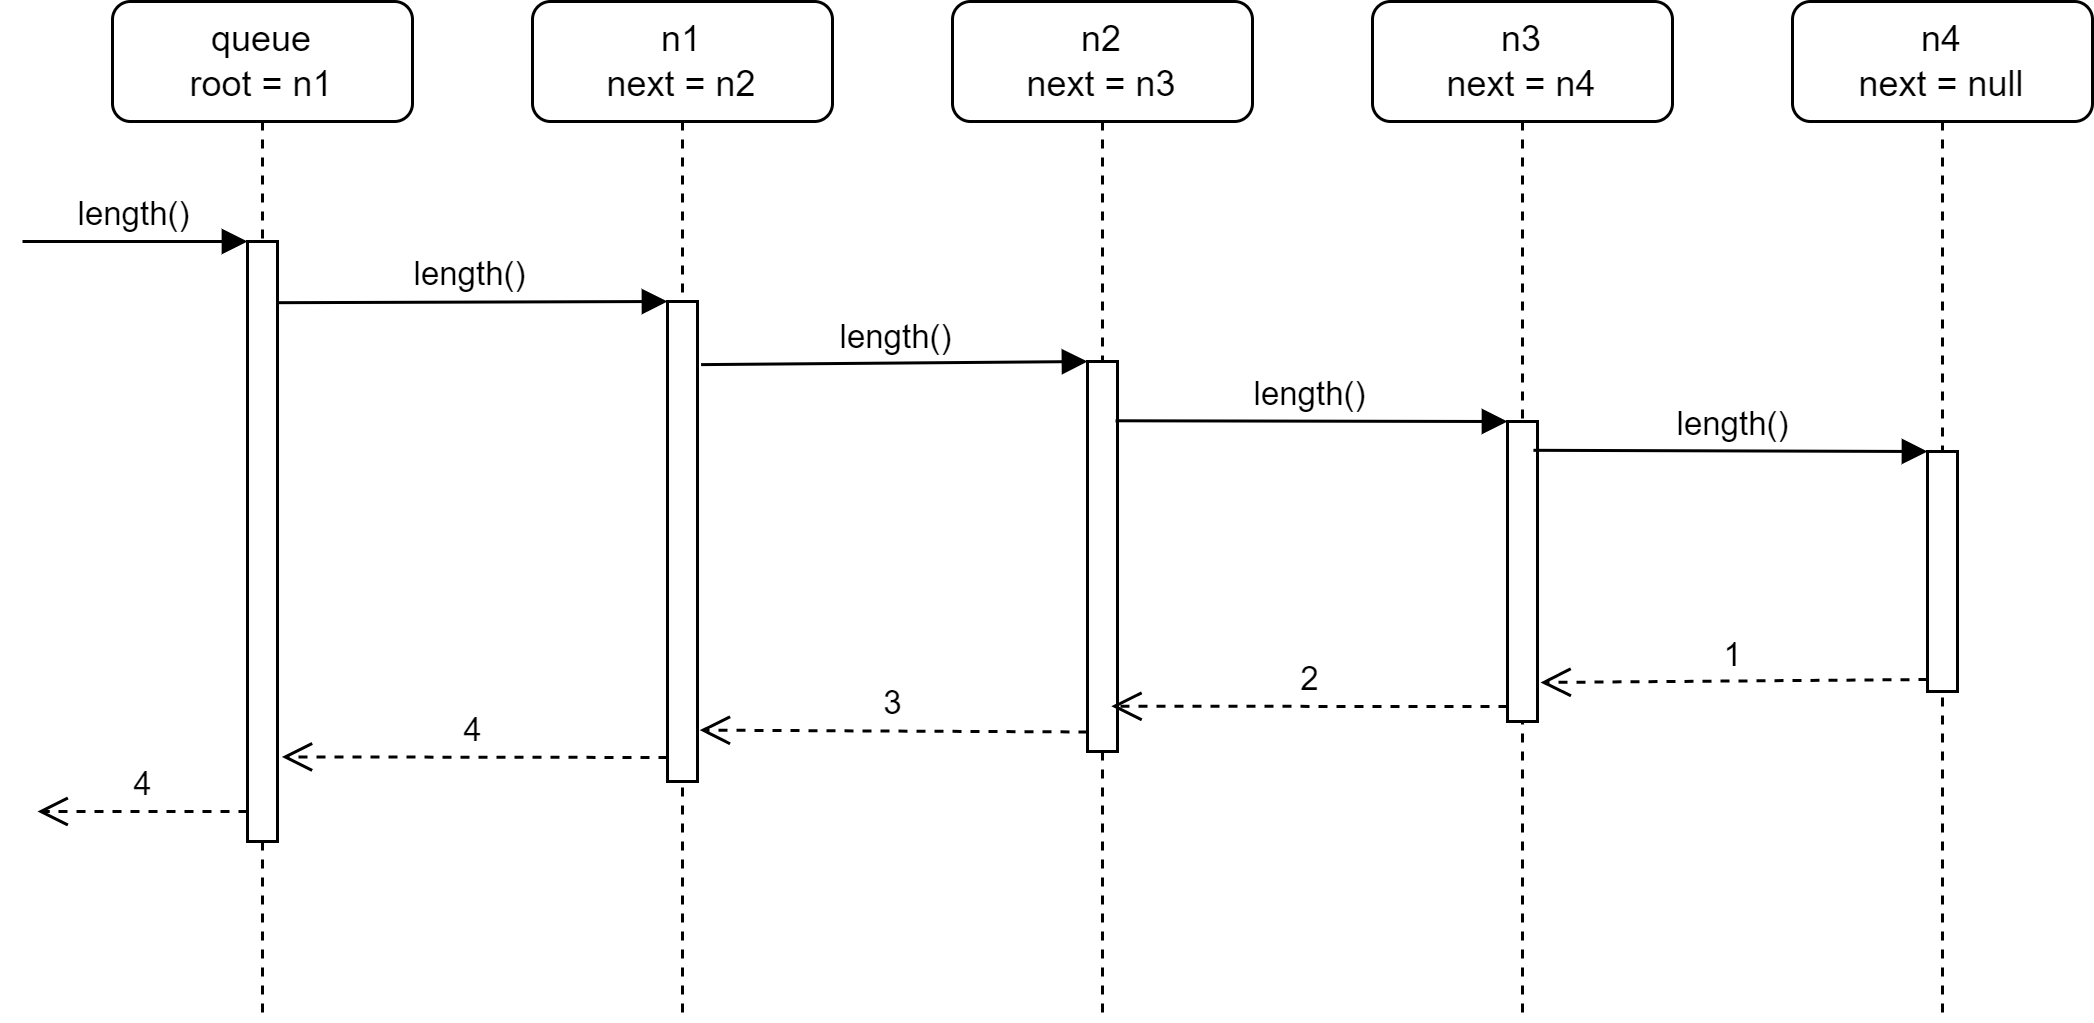

The diagram above was exported from draw.io. Its source (the exported page's mxGraphModel, read from the mxfile embedded in the PNG):
<mxGraphModel dx="825" dy="662" grid="1" gridSize="10" guides="1" tooltips="1" connect="1" arrows="1" fold="1" page="1" pageScale="1" pageWidth="827" pageHeight="1169" math="0" shadow="0">
  <root>
    <mxCell id="0" />
    <mxCell id="1" parent="0" />
    <mxCell id="2" value="queue&lt;br&gt;root = n1" style="shape=umlLifeline;perimeter=lifelinePerimeter;whiteSpace=wrap;html=1;container=1;collapsible=0;recursiveResize=0;outlineConnect=0;rounded=1;" vertex="1" parent="1">
      <mxGeometry x="60" y="30" width="100" height="340" as="geometry" />
    </mxCell>
    <mxCell id="8" value="" style="html=1;points=[];perimeter=orthogonalPerimeter;" vertex="1" parent="2">
      <mxGeometry x="45" y="80" width="10" height="200" as="geometry" />
    </mxCell>
    <mxCell id="9" value="length()" style="html=1;verticalAlign=bottom;endArrow=block;entryX=0;entryY=0;" edge="1" target="8" parent="2">
      <mxGeometry relative="1" as="geometry">
        <mxPoint x="-30" y="80" as="sourcePoint" />
      </mxGeometry>
    </mxCell>
    <mxCell id="10" value="4" style="html=1;verticalAlign=bottom;endArrow=open;dashed=1;endSize=8;exitX=0;exitY=0.95;" edge="1" source="8" parent="2">
      <mxGeometry relative="1" as="geometry">
        <mxPoint x="-25" y="270" as="targetPoint" />
      </mxGeometry>
    </mxCell>
    <mxCell id="4" value="n1&lt;br&gt;next = n2" style="shape=umlLifeline;perimeter=lifelinePerimeter;whiteSpace=wrap;html=1;container=1;collapsible=0;recursiveResize=0;outlineConnect=0;rounded=1;" vertex="1" parent="1">
      <mxGeometry x="200" y="30" width="100" height="340" as="geometry" />
    </mxCell>
    <mxCell id="11" value="" style="html=1;points=[];perimeter=orthogonalPerimeter;" vertex="1" parent="4">
      <mxGeometry x="45" y="100" width="10" height="160" as="geometry" />
    </mxCell>
    <mxCell id="5" value="n2&lt;br&gt;next = n3" style="shape=umlLifeline;perimeter=lifelinePerimeter;whiteSpace=wrap;html=1;container=1;collapsible=0;recursiveResize=0;outlineConnect=0;rounded=1;" vertex="1" parent="1">
      <mxGeometry x="340" y="30" width="100" height="340" as="geometry" />
    </mxCell>
    <mxCell id="14" value="" style="html=1;points=[];perimeter=orthogonalPerimeter;" vertex="1" parent="5">
      <mxGeometry x="45" y="120" width="10" height="130" as="geometry" />
    </mxCell>
    <mxCell id="6" value="n3&lt;br&gt;next = n4" style="shape=umlLifeline;perimeter=lifelinePerimeter;whiteSpace=wrap;html=1;container=1;collapsible=0;recursiveResize=0;outlineConnect=0;rounded=1;" vertex="1" parent="1">
      <mxGeometry x="480" y="30" width="100" height="340" as="geometry" />
    </mxCell>
    <mxCell id="17" value="" style="html=1;points=[];perimeter=orthogonalPerimeter;" vertex="1" parent="6">
      <mxGeometry x="45" y="140" width="10" height="100" as="geometry" />
    </mxCell>
    <mxCell id="7" value="n4&lt;br&gt;next = null" style="shape=umlLifeline;perimeter=lifelinePerimeter;whiteSpace=wrap;html=1;container=1;collapsible=0;recursiveResize=0;outlineConnect=0;rounded=1;" vertex="1" parent="1">
      <mxGeometry x="620" y="30" width="100" height="340" as="geometry" />
    </mxCell>
    <mxCell id="20" value="" style="html=1;points=[];perimeter=orthogonalPerimeter;" vertex="1" parent="7">
      <mxGeometry x="45" y="150" width="10" height="80" as="geometry" />
    </mxCell>
    <mxCell id="22" value="1" style="html=1;verticalAlign=bottom;endArrow=open;dashed=1;endSize=8;exitX=0;exitY=0.95;" edge="1" source="20" parent="7">
      <mxGeometry relative="1" as="geometry">
        <mxPoint x="-84" y="227" as="targetPoint" />
      </mxGeometry>
    </mxCell>
    <mxCell id="12" value="length()" style="html=1;verticalAlign=bottom;endArrow=block;entryX=0;entryY=0;exitX=0.97;exitY=0.102;exitDx=0;exitDy=0;exitPerimeter=0;" edge="1" target="11" parent="1" source="8">
      <mxGeometry relative="1" as="geometry">
        <mxPoint x="120" y="130" as="sourcePoint" />
      </mxGeometry>
    </mxCell>
    <mxCell id="15" value="length()" style="html=1;verticalAlign=bottom;endArrow=block;entryX=0;entryY=0;exitX=0.562;exitY=0.356;exitDx=0;exitDy=0;exitPerimeter=0;" edge="1" target="14" parent="1" source="4">
      <mxGeometry relative="1" as="geometry">
        <mxPoint x="315" y="150" as="sourcePoint" />
      </mxGeometry>
    </mxCell>
    <mxCell id="18" value="length()" style="html=1;verticalAlign=bottom;endArrow=block;entryX=0;entryY=0;exitX=0.935;exitY=0.152;exitDx=0;exitDy=0;exitPerimeter=0;" edge="1" target="17" parent="1" source="14">
      <mxGeometry relative="1" as="geometry">
        <mxPoint x="420" y="170" as="sourcePoint" />
      </mxGeometry>
    </mxCell>
    <mxCell id="21" value="length()" style="html=1;verticalAlign=bottom;endArrow=block;entryX=0;entryY=0;exitX=0.865;exitY=0.096;exitDx=0;exitDy=0;exitPerimeter=0;" edge="1" target="20" parent="1" source="17">
      <mxGeometry relative="1" as="geometry">
        <mxPoint x="595" y="180" as="sourcePoint" />
      </mxGeometry>
    </mxCell>
    <mxCell id="19" value="2" style="html=1;verticalAlign=bottom;endArrow=open;dashed=1;endSize=8;exitX=0;exitY=0.95;entryX=0.795;entryY=0.884;entryDx=0;entryDy=0;entryPerimeter=0;" edge="1" source="17" parent="1" target="14">
      <mxGeometry relative="1" as="geometry">
        <mxPoint x="395" y="266" as="targetPoint" />
      </mxGeometry>
    </mxCell>
    <mxCell id="16" value="3" style="html=1;verticalAlign=bottom;endArrow=open;dashed=1;endSize=8;exitX=0;exitY=0.95;entryX=1.075;entryY=0.893;entryDx=0;entryDy=0;entryPerimeter=0;" edge="1" source="14" parent="1" target="11">
      <mxGeometry relative="1" as="geometry">
        <mxPoint x="315" y="226" as="targetPoint" />
      </mxGeometry>
    </mxCell>
    <mxCell id="13" value="4" style="html=1;verticalAlign=bottom;endArrow=open;dashed=1;endSize=8;exitX=0;exitY=0.95;entryX=1.146;entryY=0.859;entryDx=0;entryDy=0;entryPerimeter=0;" edge="1" source="11" parent="1" target="8">
      <mxGeometry relative="1" as="geometry">
        <mxPoint x="175" y="206" as="targetPoint" />
      </mxGeometry>
    </mxCell>
  </root>
</mxGraphModel>